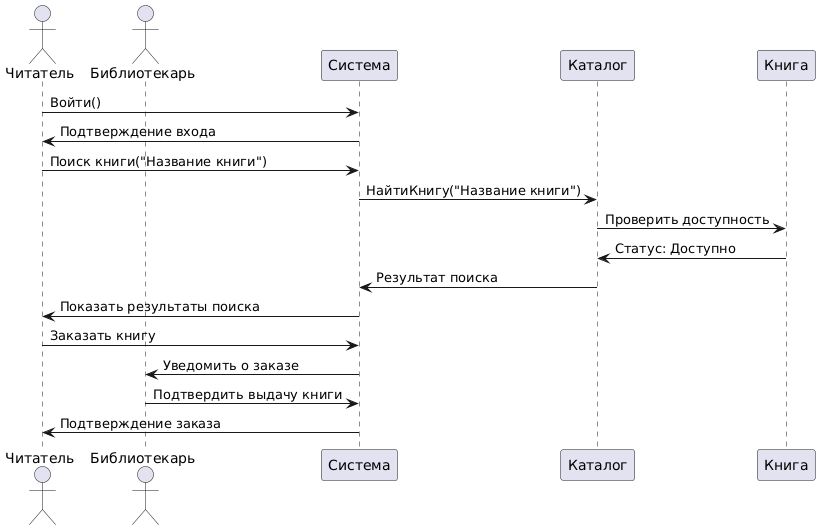

The diagram above was rendered by PlantUML. Its source (embedded in the PNG):
@startuml
actor Читатель as Reader
actor Библиотекарь as Librarian
participant Система as System
participant Каталог as Catalog
participant Книга as Book

Reader -> System : Войти()
System -> Reader : Подтверждение входа

Reader -> System : Поиск книги("Название книги")
System -> Catalog : НайтиКнигу("Название книги")
Catalog -> Book : Проверить доступность
Book -> Catalog : Статус: Доступно
Catalog -> System : Результат поиска
System -> Reader : Показать результаты поиска

Reader -> System : Заказать книгу
System -> Librarian : Уведомить о заказе
Librarian -> System : Подтвердить выдачу книги
System -> Reader : Подтверждение заказа
@enduml